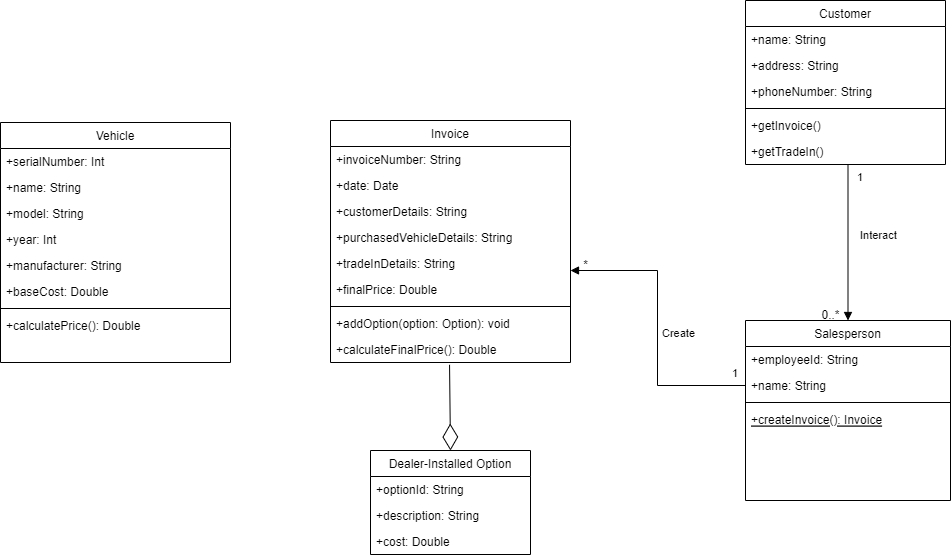

The diagram above was exported from draw.io. Its source (the exported page's mxGraphModel, read from the mxfile embedded in the PNG):
<mxGraphModel dx="2150" dy="770" grid="1" gridSize="10" guides="1" tooltips="1" connect="1" arrows="1" fold="1" page="1" pageScale="1" pageWidth="827" pageHeight="1169" math="0" shadow="0">
  <root>
    <mxCell id="WIyWlLk6GJQsqaUBKTNV-0" />
    <mxCell id="WIyWlLk6GJQsqaUBKTNV-1" parent="WIyWlLk6GJQsqaUBKTNV-0" />
    <mxCell id="zkfFHV4jXpPFQw0GAbJ--0" value="Vehicle" style="swimlane;fontStyle=0;align=center;verticalAlign=top;childLayout=stackLayout;horizontal=1;startSize=26;horizontalStack=0;resizeParent=1;resizeLast=0;collapsible=1;marginBottom=0;rounded=0;shadow=0;strokeWidth=1;" parent="WIyWlLk6GJQsqaUBKTNV-1" vertex="1">
      <mxGeometry x="-170" y="162" width="230" height="240" as="geometry">
        <mxRectangle x="40" y="80" width="160" height="26" as="alternateBounds" />
      </mxGeometry>
    </mxCell>
    <mxCell id="zkfFHV4jXpPFQw0GAbJ--1" value="+serialNumber: Int" style="text;align=left;verticalAlign=top;spacingLeft=4;spacingRight=4;overflow=hidden;rotatable=0;points=[[0,0.5],[1,0.5]];portConstraint=eastwest;" parent="zkfFHV4jXpPFQw0GAbJ--0" vertex="1">
      <mxGeometry y="26" width="230" height="26" as="geometry" />
    </mxCell>
    <mxCell id="zkfFHV4jXpPFQw0GAbJ--2" value="+name: String" style="text;align=left;verticalAlign=top;spacingLeft=4;spacingRight=4;overflow=hidden;rotatable=0;points=[[0,0.5],[1,0.5]];portConstraint=eastwest;rounded=0;shadow=0;html=0;" parent="zkfFHV4jXpPFQw0GAbJ--0" vertex="1">
      <mxGeometry y="52" width="230" height="26" as="geometry" />
    </mxCell>
    <mxCell id="zkfFHV4jXpPFQw0GAbJ--3" value="+model: String" style="text;align=left;verticalAlign=top;spacingLeft=4;spacingRight=4;overflow=hidden;rotatable=0;points=[[0,0.5],[1,0.5]];portConstraint=eastwest;rounded=0;shadow=0;html=0;" parent="zkfFHV4jXpPFQw0GAbJ--0" vertex="1">
      <mxGeometry y="78" width="230" height="26" as="geometry" />
    </mxCell>
    <mxCell id="MQxrMAt5QKikfANpeGBj-6" value="+year: Int" style="text;align=left;verticalAlign=top;spacingLeft=4;spacingRight=4;overflow=hidden;rotatable=0;points=[[0,0.5],[1,0.5]];portConstraint=eastwest;rounded=0;shadow=0;html=0;" parent="zkfFHV4jXpPFQw0GAbJ--0" vertex="1">
      <mxGeometry y="104" width="230" height="26" as="geometry" />
    </mxCell>
    <mxCell id="MQxrMAt5QKikfANpeGBj-7" value="+manufacturer: String" style="text;align=left;verticalAlign=top;spacingLeft=4;spacingRight=4;overflow=hidden;rotatable=0;points=[[0,0.5],[1,0.5]];portConstraint=eastwest;rounded=0;shadow=0;html=0;" parent="zkfFHV4jXpPFQw0GAbJ--0" vertex="1">
      <mxGeometry y="130" width="230" height="26" as="geometry" />
    </mxCell>
    <mxCell id="MQxrMAt5QKikfANpeGBj-8" value="+baseCost: Double" style="text;align=left;verticalAlign=top;spacingLeft=4;spacingRight=4;overflow=hidden;rotatable=0;points=[[0,0.5],[1,0.5]];portConstraint=eastwest;rounded=0;shadow=0;html=0;" parent="zkfFHV4jXpPFQw0GAbJ--0" vertex="1">
      <mxGeometry y="156" width="230" height="26" as="geometry" />
    </mxCell>
    <mxCell id="zkfFHV4jXpPFQw0GAbJ--4" value="" style="line;html=1;strokeWidth=1;align=left;verticalAlign=middle;spacingTop=-1;spacingLeft=3;spacingRight=3;rotatable=0;labelPosition=right;points=[];portConstraint=eastwest;" parent="zkfFHV4jXpPFQw0GAbJ--0" vertex="1">
      <mxGeometry y="182" width="230" height="8" as="geometry" />
    </mxCell>
    <mxCell id="zkfFHV4jXpPFQw0GAbJ--5" value="+calculatePrice(): Double" style="text;align=left;verticalAlign=top;spacingLeft=4;spacingRight=4;overflow=hidden;rotatable=0;points=[[0,0.5],[1,0.5]];portConstraint=eastwest;" parent="zkfFHV4jXpPFQw0GAbJ--0" vertex="1">
      <mxGeometry y="190" width="230" height="30" as="geometry" />
    </mxCell>
    <mxCell id="zkfFHV4jXpPFQw0GAbJ--6" value="Salesperson" style="swimlane;fontStyle=0;align=center;verticalAlign=top;childLayout=stackLayout;horizontal=1;startSize=26;horizontalStack=0;resizeParent=1;resizeLast=0;collapsible=1;marginBottom=0;rounded=0;shadow=0;strokeWidth=1;" parent="WIyWlLk6GJQsqaUBKTNV-1" vertex="1">
      <mxGeometry x="575" y="360" width="205" height="180" as="geometry">
        <mxRectangle x="130" y="380" width="160" height="26" as="alternateBounds" />
      </mxGeometry>
    </mxCell>
    <mxCell id="zkfFHV4jXpPFQw0GAbJ--7" value="+employeeId: String" style="text;align=left;verticalAlign=top;spacingLeft=4;spacingRight=4;overflow=hidden;rotatable=0;points=[[0,0.5],[1,0.5]];portConstraint=eastwest;" parent="zkfFHV4jXpPFQw0GAbJ--6" vertex="1">
      <mxGeometry y="26" width="205" height="26" as="geometry" />
    </mxCell>
    <mxCell id="zkfFHV4jXpPFQw0GAbJ--8" value="+name: String" style="text;align=left;verticalAlign=top;spacingLeft=4;spacingRight=4;overflow=hidden;rotatable=0;points=[[0,0.5],[1,0.5]];portConstraint=eastwest;rounded=0;shadow=0;html=0;" parent="zkfFHV4jXpPFQw0GAbJ--6" vertex="1">
      <mxGeometry y="52" width="205" height="26" as="geometry" />
    </mxCell>
    <mxCell id="zkfFHV4jXpPFQw0GAbJ--9" value="" style="line;html=1;strokeWidth=1;align=left;verticalAlign=middle;spacingTop=-1;spacingLeft=3;spacingRight=3;rotatable=0;labelPosition=right;points=[];portConstraint=eastwest;" parent="zkfFHV4jXpPFQw0GAbJ--6" vertex="1">
      <mxGeometry y="78" width="205" height="8" as="geometry" />
    </mxCell>
    <mxCell id="zkfFHV4jXpPFQw0GAbJ--10" value="+createInvoice(): Invoice" style="text;align=left;verticalAlign=top;spacingLeft=4;spacingRight=4;overflow=hidden;rotatable=0;points=[[0,0.5],[1,0.5]];portConstraint=eastwest;fontStyle=4" parent="zkfFHV4jXpPFQw0GAbJ--6" vertex="1">
      <mxGeometry y="86" width="205" height="94" as="geometry" />
    </mxCell>
    <mxCell id="zkfFHV4jXpPFQw0GAbJ--13" value="Invoice" style="swimlane;fontStyle=0;align=center;verticalAlign=top;childLayout=stackLayout;horizontal=1;startSize=26;horizontalStack=0;resizeParent=1;resizeLast=0;collapsible=1;marginBottom=0;rounded=0;shadow=0;strokeWidth=1;" parent="WIyWlLk6GJQsqaUBKTNV-1" vertex="1">
      <mxGeometry x="160" y="160" width="240" height="242" as="geometry">
        <mxRectangle x="340" y="380" width="170" height="26" as="alternateBounds" />
      </mxGeometry>
    </mxCell>
    <mxCell id="zkfFHV4jXpPFQw0GAbJ--14" value="+invoiceNumber: String" style="text;align=left;verticalAlign=top;spacingLeft=4;spacingRight=4;overflow=hidden;rotatable=0;points=[[0,0.5],[1,0.5]];portConstraint=eastwest;" parent="zkfFHV4jXpPFQw0GAbJ--13" vertex="1">
      <mxGeometry y="26" width="240" height="26" as="geometry" />
    </mxCell>
    <mxCell id="MQxrMAt5QKikfANpeGBj-21" value="+date: Date" style="text;align=left;verticalAlign=top;spacingLeft=4;spacingRight=4;overflow=hidden;rotatable=0;points=[[0,0.5],[1,0.5]];portConstraint=eastwest;" parent="zkfFHV4jXpPFQw0GAbJ--13" vertex="1">
      <mxGeometry y="52" width="240" height="26" as="geometry" />
    </mxCell>
    <mxCell id="MQxrMAt5QKikfANpeGBj-22" value="+customerDetails: String" style="text;align=left;verticalAlign=top;spacingLeft=4;spacingRight=4;overflow=hidden;rotatable=0;points=[[0,0.5],[1,0.5]];portConstraint=eastwest;" parent="zkfFHV4jXpPFQw0GAbJ--13" vertex="1">
      <mxGeometry y="78" width="240" height="26" as="geometry" />
    </mxCell>
    <mxCell id="MQxrMAt5QKikfANpeGBj-23" value="+purchasedVehicleDetails: String" style="text;align=left;verticalAlign=top;spacingLeft=4;spacingRight=4;overflow=hidden;rotatable=0;points=[[0,0.5],[1,0.5]];portConstraint=eastwest;" parent="zkfFHV4jXpPFQw0GAbJ--13" vertex="1">
      <mxGeometry y="104" width="240" height="26" as="geometry" />
    </mxCell>
    <mxCell id="MQxrMAt5QKikfANpeGBj-29" value="+tradeInDetails: String" style="text;align=left;verticalAlign=top;spacingLeft=4;spacingRight=4;overflow=hidden;rotatable=0;points=[[0,0.5],[1,0.5]];portConstraint=eastwest;" parent="zkfFHV4jXpPFQw0GAbJ--13" vertex="1">
      <mxGeometry y="130" width="240" height="26" as="geometry" />
    </mxCell>
    <mxCell id="MQxrMAt5QKikfANpeGBj-30" value="+finalPrice: Double" style="text;align=left;verticalAlign=top;spacingLeft=4;spacingRight=4;overflow=hidden;rotatable=0;points=[[0,0.5],[1,0.5]];portConstraint=eastwest;" parent="zkfFHV4jXpPFQw0GAbJ--13" vertex="1">
      <mxGeometry y="156" width="240" height="26" as="geometry" />
    </mxCell>
    <mxCell id="zkfFHV4jXpPFQw0GAbJ--15" value="" style="line;html=1;strokeWidth=1;align=left;verticalAlign=middle;spacingTop=-1;spacingLeft=3;spacingRight=3;rotatable=0;labelPosition=right;points=[];portConstraint=eastwest;" parent="zkfFHV4jXpPFQw0GAbJ--13" vertex="1">
      <mxGeometry y="182" width="240" height="8" as="geometry" />
    </mxCell>
    <mxCell id="MQxrMAt5QKikfANpeGBj-32" value="+addOption(option: Option): void" style="text;align=left;verticalAlign=top;spacingLeft=4;spacingRight=4;overflow=hidden;rotatable=0;points=[[0,0.5],[1,0.5]];portConstraint=eastwest;" parent="zkfFHV4jXpPFQw0GAbJ--13" vertex="1">
      <mxGeometry y="190" width="240" height="26" as="geometry" />
    </mxCell>
    <mxCell id="MQxrMAt5QKikfANpeGBj-33" value="+calculateFinalPrice(): Double" style="text;align=left;verticalAlign=top;spacingLeft=4;spacingRight=4;overflow=hidden;rotatable=0;points=[[0,0.5],[1,0.5]];portConstraint=eastwest;" parent="zkfFHV4jXpPFQw0GAbJ--13" vertex="1">
      <mxGeometry y="216" width="240" height="26" as="geometry" />
    </mxCell>
    <mxCell id="zkfFHV4jXpPFQw0GAbJ--17" value="Customer" style="swimlane;fontStyle=0;align=center;verticalAlign=top;childLayout=stackLayout;horizontal=1;startSize=26;horizontalStack=0;resizeParent=1;resizeLast=0;collapsible=1;marginBottom=0;rounded=0;shadow=0;strokeWidth=1;" parent="WIyWlLk6GJQsqaUBKTNV-1" vertex="1">
      <mxGeometry x="575" y="40" width="200" height="164" as="geometry">
        <mxRectangle x="550" y="140" width="160" height="26" as="alternateBounds" />
      </mxGeometry>
    </mxCell>
    <mxCell id="zkfFHV4jXpPFQw0GAbJ--18" value="+name: String" style="text;align=left;verticalAlign=top;spacingLeft=4;spacingRight=4;overflow=hidden;rotatable=0;points=[[0,0.5],[1,0.5]];portConstraint=eastwest;" parent="zkfFHV4jXpPFQw0GAbJ--17" vertex="1">
      <mxGeometry y="26" width="200" height="26" as="geometry" />
    </mxCell>
    <mxCell id="zkfFHV4jXpPFQw0GAbJ--19" value="+address: String" style="text;align=left;verticalAlign=top;spacingLeft=4;spacingRight=4;overflow=hidden;rotatable=0;points=[[0,0.5],[1,0.5]];portConstraint=eastwest;rounded=0;shadow=0;html=0;" parent="zkfFHV4jXpPFQw0GAbJ--17" vertex="1">
      <mxGeometry y="52" width="200" height="26" as="geometry" />
    </mxCell>
    <mxCell id="zkfFHV4jXpPFQw0GAbJ--20" value="+phoneNumber: String" style="text;align=left;verticalAlign=top;spacingLeft=4;spacingRight=4;overflow=hidden;rotatable=0;points=[[0,0.5],[1,0.5]];portConstraint=eastwest;rounded=0;shadow=0;html=0;" parent="zkfFHV4jXpPFQw0GAbJ--17" vertex="1">
      <mxGeometry y="78" width="200" height="26" as="geometry" />
    </mxCell>
    <mxCell id="zkfFHV4jXpPFQw0GAbJ--23" value="" style="line;html=1;strokeWidth=1;align=left;verticalAlign=middle;spacingTop=-1;spacingLeft=3;spacingRight=3;rotatable=0;labelPosition=right;points=[];portConstraint=eastwest;" parent="zkfFHV4jXpPFQw0GAbJ--17" vertex="1">
      <mxGeometry y="104" width="200" height="8" as="geometry" />
    </mxCell>
    <mxCell id="zkfFHV4jXpPFQw0GAbJ--24" value="+getInvoice()" style="text;align=left;verticalAlign=top;spacingLeft=4;spacingRight=4;overflow=hidden;rotatable=0;points=[[0,0.5],[1,0.5]];portConstraint=eastwest;" parent="zkfFHV4jXpPFQw0GAbJ--17" vertex="1">
      <mxGeometry y="112" width="200" height="26" as="geometry" />
    </mxCell>
    <mxCell id="zkfFHV4jXpPFQw0GAbJ--25" value="+getTradeIn()" style="text;align=left;verticalAlign=top;spacingLeft=4;spacingRight=4;overflow=hidden;rotatable=0;points=[[0,0.5],[1,0.5]];portConstraint=eastwest;" parent="zkfFHV4jXpPFQw0GAbJ--17" vertex="1">
      <mxGeometry y="138" width="200" height="26" as="geometry" />
    </mxCell>
    <mxCell id="MQxrMAt5QKikfANpeGBj-44" value="Dealer-Installed Option" style="swimlane;fontStyle=0;align=center;verticalAlign=top;childLayout=stackLayout;horizontal=1;startSize=26;horizontalStack=0;resizeParent=1;resizeLast=0;collapsible=1;marginBottom=0;rounded=0;shadow=0;strokeWidth=1;" parent="WIyWlLk6GJQsqaUBKTNV-1" vertex="1">
      <mxGeometry x="200" y="490" width="160" height="104" as="geometry">
        <mxRectangle x="130" y="380" width="160" height="26" as="alternateBounds" />
      </mxGeometry>
    </mxCell>
    <mxCell id="MQxrMAt5QKikfANpeGBj-45" value="+optionId: String" style="text;align=left;verticalAlign=top;spacingLeft=4;spacingRight=4;overflow=hidden;rotatable=0;points=[[0,0.5],[1,0.5]];portConstraint=eastwest;" parent="MQxrMAt5QKikfANpeGBj-44" vertex="1">
      <mxGeometry y="26" width="160" height="26" as="geometry" />
    </mxCell>
    <mxCell id="MQxrMAt5QKikfANpeGBj-46" value="+description: String" style="text;align=left;verticalAlign=top;spacingLeft=4;spacingRight=4;overflow=hidden;rotatable=0;points=[[0,0.5],[1,0.5]];portConstraint=eastwest;rounded=0;shadow=0;html=0;" parent="MQxrMAt5QKikfANpeGBj-44" vertex="1">
      <mxGeometry y="52" width="160" height="26" as="geometry" />
    </mxCell>
    <mxCell id="MQxrMAt5QKikfANpeGBj-49" value="+cost: Double" style="text;align=left;verticalAlign=top;spacingLeft=4;spacingRight=4;overflow=hidden;rotatable=0;points=[[0,0.5],[1,0.5]];portConstraint=eastwest;" parent="MQxrMAt5QKikfANpeGBj-44" vertex="1">
      <mxGeometry y="78" width="160" height="26" as="geometry" />
    </mxCell>
    <mxCell id="MQxrMAt5QKikfANpeGBj-54" value="Interact" style="endArrow=block;endFill=1;html=1;edgeStyle=orthogonalEdgeStyle;align=left;verticalAlign=top;rounded=0;entryX=0.5;entryY=0;entryDx=0;entryDy=0;" parent="WIyWlLk6GJQsqaUBKTNV-1" target="zkfFHV4jXpPFQw0GAbJ--6" edge="1">
      <mxGeometry x="-0.236" y="10" relative="1" as="geometry">
        <mxPoint x="675" y="204" as="sourcePoint" />
        <mxPoint x="240" y="310" as="targetPoint" />
        <Array as="points">
          <mxPoint x="675" y="204" />
        </Array>
        <mxPoint as="offset" />
      </mxGeometry>
    </mxCell>
    <mxCell id="MQxrMAt5QKikfANpeGBj-55" value="1" style="edgeLabel;resizable=0;html=1;align=left;verticalAlign=bottom;" parent="MQxrMAt5QKikfANpeGBj-54" connectable="0" vertex="1">
      <mxGeometry x="-1" relative="1" as="geometry">
        <mxPoint x="10" y="20" as="offset" />
      </mxGeometry>
    </mxCell>
    <mxCell id="MQxrMAt5QKikfANpeGBj-56" value="0..*" style="text;html=1;align=center;verticalAlign=middle;resizable=0;points=[];autosize=1;strokeColor=none;fillColor=none;" parent="WIyWlLk6GJQsqaUBKTNV-1" vertex="1">
      <mxGeometry x="640" y="340" width="40" height="30" as="geometry" />
    </mxCell>
    <mxCell id="MQxrMAt5QKikfANpeGBj-57" value="Create" style="endArrow=block;endFill=1;html=1;edgeStyle=orthogonalEdgeStyle;align=left;verticalAlign=top;rounded=0;exitX=0;exitY=0.5;exitDx=0;exitDy=0;" parent="WIyWlLk6GJQsqaUBKTNV-1" source="zkfFHV4jXpPFQw0GAbJ--8" edge="1">
      <mxGeometry x="0.0552" y="-3" relative="1" as="geometry">
        <mxPoint x="510" y="420" as="sourcePoint" />
        <mxPoint x="400" y="310" as="targetPoint" />
        <Array as="points">
          <mxPoint x="487" y="425" />
          <mxPoint x="487" y="310" />
        </Array>
        <mxPoint as="offset" />
      </mxGeometry>
    </mxCell>
    <mxCell id="MQxrMAt5QKikfANpeGBj-58" value="1" style="edgeLabel;resizable=0;html=1;align=left;verticalAlign=bottom;" parent="MQxrMAt5QKikfANpeGBj-57" connectable="0" vertex="1">
      <mxGeometry x="-1" relative="1" as="geometry">
        <mxPoint x="-15" y="-5" as="offset" />
      </mxGeometry>
    </mxCell>
    <mxCell id="MQxrMAt5QKikfANpeGBj-59" value="*" style="text;html=1;align=center;verticalAlign=middle;resizable=0;points=[];autosize=1;strokeColor=none;fillColor=none;" parent="WIyWlLk6GJQsqaUBKTNV-1" vertex="1">
      <mxGeometry x="400" y="290" width="30" height="30" as="geometry" />
    </mxCell>
    <mxCell id="MQxrMAt5QKikfANpeGBj-64" value="" style="endArrow=diamondThin;endFill=0;endSize=24;html=1;rounded=0;entryX=0.5;entryY=0;entryDx=0;entryDy=0;exitX=0.496;exitY=1.088;exitDx=0;exitDy=0;exitPerimeter=0;" parent="WIyWlLk6GJQsqaUBKTNV-1" source="MQxrMAt5QKikfANpeGBj-33" target="MQxrMAt5QKikfANpeGBj-44" edge="1">
      <mxGeometry width="160" relative="1" as="geometry">
        <mxPoint x="334" y="410" as="sourcePoint" />
        <mxPoint x="240" y="460" as="targetPoint" />
        <Array as="points" />
      </mxGeometry>
    </mxCell>
  </root>
</mxGraphModel>